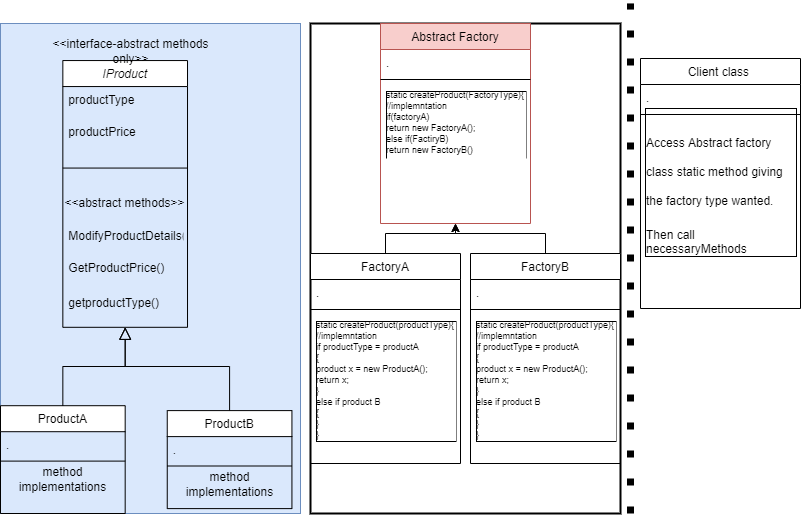

The diagram above was exported from draw.io. Its source (the exported page's mxGraphModel, read from the mxfile embedded in the PNG):
<mxGraphModel dx="868" dy="1562" grid="1" gridSize="10" guides="1" tooltips="1" connect="1" arrows="1" fold="1" page="1" pageScale="1" pageWidth="827" pageHeight="1169" math="0" shadow="0">
  <root>
    <mxCell id="WIyWlLk6GJQsqaUBKTNV-0" />
    <mxCell id="WIyWlLk6GJQsqaUBKTNV-1" parent="WIyWlLk6GJQsqaUBKTNV-0" />
    <mxCell id="T6hqdzjDoLBRL6UgsZ-k-10" value="Client class " style="swimlane;fontStyle=0;align=center;verticalAlign=top;childLayout=stackLayout;horizontal=1;startSize=26;horizontalStack=0;resizeParent=1;resizeLast=0;collapsible=1;marginBottom=0;rounded=0;shadow=0;strokeWidth=1;" vertex="1" parent="WIyWlLk6GJQsqaUBKTNV-1">
      <mxGeometry x="650" y="45" width="160" height="250" as="geometry">
        <mxRectangle x="550" y="140" width="160" height="26" as="alternateBounds" />
      </mxGeometry>
    </mxCell>
    <mxCell id="T6hqdzjDoLBRL6UgsZ-k-11" value="." style="text;align=left;verticalAlign=top;spacingLeft=4;spacingRight=4;overflow=hidden;rotatable=0;points=[[0,0.5],[1,0.5]];portConstraint=eastwest;" vertex="1" parent="T6hqdzjDoLBRL6UgsZ-k-10">
      <mxGeometry y="26" width="160" height="26" as="geometry" />
    </mxCell>
    <mxCell id="T6hqdzjDoLBRL6UgsZ-k-12" value="" style="line;html=1;strokeWidth=1;align=left;verticalAlign=middle;spacingTop=-1;spacingLeft=3;spacingRight=3;rotatable=0;labelPosition=right;points=[];portConstraint=eastwest;" vertex="1" parent="T6hqdzjDoLBRL6UgsZ-k-10">
      <mxGeometry y="52" width="160" height="8" as="geometry" />
    </mxCell>
    <mxCell id="T6hqdzjDoLBRL6UgsZ-k-16" value="&lt;h1&gt;&lt;span style=&quot;font-size: 12px ; font-weight: 400 ; text-align: center&quot;&gt;Access Abstract factory class static method giving the factory type wanted.&lt;/span&gt;&lt;br&gt;&lt;/h1&gt;&lt;div&gt;&lt;span style=&quot;font-size: 12px ; font-weight: 400 ; text-align: center&quot;&gt;Then call necessaryMethods&lt;/span&gt;&lt;/div&gt;" style="text;html=1;strokeColor=none;fillColor=none;spacing=5;spacingTop=-20;whiteSpace=wrap;overflow=hidden;rounded=0;labelBorderColor=default;fontColor=#000000;" vertex="1" parent="T6hqdzjDoLBRL6UgsZ-k-10">
      <mxGeometry y="60" width="160" height="160" as="geometry" />
    </mxCell>
    <mxCell id="T6hqdzjDoLBRL6UgsZ-k-17" value="" style="endArrow=none;dashed=1;html=1;dashPattern=1 3;strokeWidth=7;rounded=0;fontColor=#000000;strokeColor=#000000;" edge="1" parent="WIyWlLk6GJQsqaUBKTNV-1">
      <mxGeometry width="50" height="50" relative="1" as="geometry">
        <mxPoint x="640" y="500" as="sourcePoint" />
        <mxPoint x="640" y="-10" as="targetPoint" />
      </mxGeometry>
    </mxCell>
    <mxCell id="T6hqdzjDoLBRL6UgsZ-k-18" value="" style="group" vertex="1" connectable="0" parent="WIyWlLk6GJQsqaUBKTNV-1">
      <mxGeometry x="10" y="10" width="300" height="490" as="geometry" />
    </mxCell>
    <mxCell id="T6hqdzjDoLBRL6UgsZ-k-9" value="" style="group;fillColor=#dae8fc;strokeColor=#6c8ebf;container=0;" vertex="1" connectable="0" parent="T6hqdzjDoLBRL6UgsZ-k-18">
      <mxGeometry width="300" height="490" as="geometry" />
    </mxCell>
    <mxCell id="zkfFHV4jXpPFQw0GAbJ--6" value="ProductA" style="swimlane;fontStyle=0;align=center;verticalAlign=top;childLayout=stackLayout;horizontal=1;startSize=26;horizontalStack=0;resizeParent=1;resizeLast=0;collapsible=1;marginBottom=0;rounded=0;shadow=0;strokeWidth=1;" parent="T6hqdzjDoLBRL6UgsZ-k-18" vertex="1">
      <mxGeometry y="382.2" width="124.67532467532467" height="107.8" as="geometry">
        <mxRectangle x="130" y="380" width="160" height="26" as="alternateBounds" />
      </mxGeometry>
    </mxCell>
    <mxCell id="zkfFHV4jXpPFQw0GAbJ--7" value="." style="text;align=left;verticalAlign=top;spacingLeft=4;spacingRight=4;overflow=hidden;rotatable=0;points=[[0,0.5],[1,0.5]];portConstraint=eastwest;" parent="zkfFHV4jXpPFQw0GAbJ--6" vertex="1">
      <mxGeometry y="26" width="124.67532467532467" height="25.48" as="geometry" />
    </mxCell>
    <mxCell id="zkfFHV4jXpPFQw0GAbJ--9" value="" style="line;html=1;strokeWidth=1;align=left;verticalAlign=middle;spacingTop=-1;spacingLeft=3;spacingRight=3;rotatable=0;labelPosition=right;points=[];portConstraint=eastwest;" parent="zkfFHV4jXpPFQw0GAbJ--6" vertex="1">
      <mxGeometry y="51.480000000000004" width="124.67532467532467" height="7.84" as="geometry" />
    </mxCell>
    <mxCell id="T6hqdzjDoLBRL6UgsZ-k-3" value="method implementations" style="text;html=1;strokeColor=none;fillColor=none;align=center;verticalAlign=middle;whiteSpace=wrap;rounded=0;" vertex="1" parent="zkfFHV4jXpPFQw0GAbJ--6">
      <mxGeometry y="59.32000000000001" width="124.67532467532467" height="29.4" as="geometry" />
    </mxCell>
    <mxCell id="zkfFHV4jXpPFQw0GAbJ--12" value="" style="endArrow=block;endSize=10;endFill=0;shadow=0;strokeWidth=1;rounded=0;edgeStyle=elbowEdgeStyle;elbow=vertical;entryX=0.5;entryY=1;entryDx=0;entryDy=0;" parent="T6hqdzjDoLBRL6UgsZ-k-18" source="zkfFHV4jXpPFQw0GAbJ--6" target="zkfFHV4jXpPFQw0GAbJ--0" edge="1">
      <mxGeometry width="160" relative="1" as="geometry">
        <mxPoint x="62.33766233766234" y="326.34" as="sourcePoint" />
        <mxPoint x="163.63636363636363" y="362.59999999999997" as="targetPoint" />
        <Array as="points">
          <mxPoint x="62.33766233766234" y="343" />
          <mxPoint x="187.01298701298697" y="372.4" />
          <mxPoint x="109.09090909090907" y="382.2" />
          <mxPoint x="132.46753246753244" y="421.4" />
        </Array>
      </mxGeometry>
    </mxCell>
    <mxCell id="zkfFHV4jXpPFQw0GAbJ--13" value="ProductB" style="swimlane;fontStyle=0;align=center;verticalAlign=top;childLayout=stackLayout;horizontal=1;startSize=26;horizontalStack=0;resizeParent=1;resizeLast=0;collapsible=1;marginBottom=0;rounded=0;shadow=0;strokeWidth=1;" parent="T6hqdzjDoLBRL6UgsZ-k-18" vertex="1">
      <mxGeometry x="166.75324675324674" y="387.09999999999997" width="124.67532467532467" height="98" as="geometry">
        <mxRectangle x="340" y="380" width="170" height="26" as="alternateBounds" />
      </mxGeometry>
    </mxCell>
    <mxCell id="zkfFHV4jXpPFQw0GAbJ--14" value="." style="text;align=left;verticalAlign=top;spacingLeft=4;spacingRight=4;overflow=hidden;rotatable=0;points=[[0,0.5],[1,0.5]];portConstraint=eastwest;" parent="zkfFHV4jXpPFQw0GAbJ--13" vertex="1">
      <mxGeometry y="26" width="124.67532467532467" height="25.48" as="geometry" />
    </mxCell>
    <mxCell id="zkfFHV4jXpPFQw0GAbJ--15" value="" style="line;html=1;strokeWidth=1;align=left;verticalAlign=middle;spacingTop=-1;spacingLeft=3;spacingRight=3;rotatable=0;labelPosition=right;points=[];portConstraint=eastwest;" parent="zkfFHV4jXpPFQw0GAbJ--13" vertex="1">
      <mxGeometry y="51.480000000000004" width="124.67532467532467" height="7.84" as="geometry" />
    </mxCell>
    <mxCell id="T6hqdzjDoLBRL6UgsZ-k-4" value="method implementations" style="text;html=1;strokeColor=none;fillColor=none;align=center;verticalAlign=middle;whiteSpace=wrap;rounded=0;" vertex="1" parent="zkfFHV4jXpPFQw0GAbJ--13">
      <mxGeometry y="59.32000000000001" width="124.67532467532467" height="29.4" as="geometry" />
    </mxCell>
    <mxCell id="zkfFHV4jXpPFQw0GAbJ--16" value="" style="endArrow=block;endSize=10;endFill=0;shadow=0;strokeWidth=1;rounded=0;edgeStyle=elbowEdgeStyle;elbow=vertical;exitX=0.5;exitY=0;exitDx=0;exitDy=0;entryX=0.5;entryY=1;entryDx=0;entryDy=0;" parent="T6hqdzjDoLBRL6UgsZ-k-18" source="zkfFHV4jXpPFQw0GAbJ--13" target="zkfFHV4jXpPFQw0GAbJ--0" edge="1">
      <mxGeometry width="160" relative="1" as="geometry">
        <mxPoint x="221.2987012987013" y="480.2" as="sourcePoint" />
        <mxPoint x="175.32467532467527" y="333.2" as="targetPoint" />
        <Array as="points">
          <mxPoint x="124.67532467532467" y="343" />
          <mxPoint x="163.63636363636363" y="372.4" />
          <mxPoint x="163.63636363636363" y="362.59999999999997" />
          <mxPoint x="187.01298701298697" y="382.2" />
          <mxPoint x="96.62337662337663" y="372.4" />
          <mxPoint x="143.37662337662334" y="392" />
          <mxPoint x="182.33766233766232" y="421.4" />
          <mxPoint x="135.58441558441555" y="392" />
          <mxPoint x="213.50649350649348" y="421.4" />
          <mxPoint x="127.79220779220779" y="392" />
        </Array>
      </mxGeometry>
    </mxCell>
    <mxCell id="T6hqdzjDoLBRL6UgsZ-k-8" value="" style="group" vertex="1" connectable="0" parent="T6hqdzjDoLBRL6UgsZ-k-18">
      <mxGeometry x="62.33766233766234" width="214.28571428571428" height="303.8" as="geometry" />
    </mxCell>
    <mxCell id="zkfFHV4jXpPFQw0GAbJ--0" value="IProduct" style="swimlane;fontStyle=2;align=center;verticalAlign=top;childLayout=stackLayout;horizontal=1;startSize=26;horizontalStack=0;resizeParent=1;resizeLast=0;collapsible=1;marginBottom=0;rounded=0;shadow=0;strokeWidth=1;" parent="T6hqdzjDoLBRL6UgsZ-k-8" vertex="1">
      <mxGeometry y="37.048780487804876" width="124.67532467532467" height="266.7512195121951" as="geometry">
        <mxRectangle x="230" y="140" width="160" height="26" as="alternateBounds" />
      </mxGeometry>
    </mxCell>
    <mxCell id="zkfFHV4jXpPFQw0GAbJ--3" value="productType" style="text;align=left;verticalAlign=top;spacingLeft=4;spacingRight=4;overflow=hidden;rotatable=0;points=[[0,0.5],[1,0.5]];portConstraint=eastwest;rounded=0;shadow=0;html=0;" parent="zkfFHV4jXpPFQw0GAbJ--0" vertex="1">
      <mxGeometry y="26" width="124.67532467532467" height="32.10894308943089" as="geometry" />
    </mxCell>
    <mxCell id="T6hqdzjDoLBRL6UgsZ-k-1" value="productPrice" style="text;align=left;verticalAlign=top;spacingLeft=4;spacingRight=4;overflow=hidden;rotatable=0;points=[[0,0.5],[1,0.5]];portConstraint=eastwest;rounded=0;shadow=0;html=0;" vertex="1" parent="zkfFHV4jXpPFQw0GAbJ--0">
      <mxGeometry y="58.10894308943089" width="124.67532467532467" height="32.10894308943089" as="geometry" />
    </mxCell>
    <mxCell id="zkfFHV4jXpPFQw0GAbJ--4" value="" style="line;html=1;strokeWidth=1;align=left;verticalAlign=middle;spacingTop=-1;spacingLeft=3;spacingRight=3;rotatable=0;labelPosition=right;points=[];portConstraint=eastwest;" parent="zkfFHV4jXpPFQw0GAbJ--0" vertex="1">
      <mxGeometry y="90.21788617886178" width="124.67532467532467" height="34.578861788617886" as="geometry" />
    </mxCell>
    <mxCell id="T6hqdzjDoLBRL6UgsZ-k-2" value="&amp;lt;&amp;lt;abstract methods&amp;gt;&amp;gt;" style="text;html=1;strokeColor=none;fillColor=none;align=center;verticalAlign=middle;whiteSpace=wrap;rounded=0;" vertex="1" parent="zkfFHV4jXpPFQw0GAbJ--0">
      <mxGeometry y="124.79674796747966" width="124.67532467532467" height="37.04878048780487" as="geometry" />
    </mxCell>
    <mxCell id="zkfFHV4jXpPFQw0GAbJ--2" value="ModifyProductDetails()" style="text;align=left;verticalAlign=top;spacingLeft=4;spacingRight=4;overflow=hidden;rotatable=0;points=[[0,0.5],[1,0.5]];portConstraint=eastwest;rounded=0;shadow=0;html=0;" parent="zkfFHV4jXpPFQw0GAbJ--0" vertex="1">
      <mxGeometry y="161.84552845528452" width="124.67532467532467" height="32.10894308943089" as="geometry" />
    </mxCell>
    <mxCell id="zkfFHV4jXpPFQw0GAbJ--5" value="GetProductPrice()" style="text;align=left;verticalAlign=top;spacingLeft=4;spacingRight=4;overflow=hidden;rotatable=0;points=[[0,0.5],[1,0.5]];portConstraint=eastwest;" parent="zkfFHV4jXpPFQw0GAbJ--0" vertex="1">
      <mxGeometry y="193.9544715447154" width="124.67532467532467" height="34.578861788617886" as="geometry" />
    </mxCell>
    <mxCell id="zkfFHV4jXpPFQw0GAbJ--1" value="getproductType()" style="text;align=left;verticalAlign=top;spacingLeft=4;spacingRight=4;overflow=hidden;rotatable=0;points=[[0,0.5],[1,0.5]];portConstraint=eastwest;" parent="zkfFHV4jXpPFQw0GAbJ--0" vertex="1">
      <mxGeometry y="228.5333333333333" width="124.67532467532467" height="32.10894308943089" as="geometry" />
    </mxCell>
    <mxCell id="T6hqdzjDoLBRL6UgsZ-k-0" value="&amp;lt;&amp;lt;interface-abstract methods only&amp;gt;&amp;gt;" style="text;html=1;strokeColor=none;fillColor=none;align=center;verticalAlign=middle;whiteSpace=wrap;rounded=0;" vertex="1" parent="T6hqdzjDoLBRL6UgsZ-k-8">
      <mxGeometry x="-19.482857142857146" y="9.8" width="175.32857142857142" height="37.044" as="geometry" />
    </mxCell>
    <mxCell id="T6hqdzjDoLBRL6UgsZ-k-34" value="" style="group;strokeWidth=2;strokeColor=default;" vertex="1" connectable="0" parent="WIyWlLk6GJQsqaUBKTNV-1">
      <mxGeometry x="320" y="10" width="310" height="490" as="geometry" />
    </mxCell>
    <mxCell id="T6hqdzjDoLBRL6UgsZ-k-23" value="Abstract Factory" style="swimlane;fontStyle=0;align=center;verticalAlign=top;childLayout=stackLayout;horizontal=1;startSize=26;horizontalStack=0;resizeParent=1;resizeLast=0;collapsible=1;marginBottom=0;rounded=0;shadow=0;strokeWidth=1;strokeColor=#b85450;fillColor=#f8cecc;" vertex="1" parent="T6hqdzjDoLBRL6UgsZ-k-34">
      <mxGeometry x="70" width="150" height="200" as="geometry">
        <mxRectangle x="550" y="140" width="160" height="26" as="alternateBounds" />
      </mxGeometry>
    </mxCell>
    <mxCell id="T6hqdzjDoLBRL6UgsZ-k-33" value="" style="group" vertex="1" connectable="0" parent="T6hqdzjDoLBRL6UgsZ-k-23">
      <mxGeometry y="26" width="150" height="104" as="geometry" />
    </mxCell>
    <mxCell id="T6hqdzjDoLBRL6UgsZ-k-24" value="." style="text;align=left;verticalAlign=top;spacingLeft=4;spacingRight=4;overflow=hidden;rotatable=0;points=[[0,0.5],[1,0.5]];portConstraint=eastwest;" vertex="1" parent="T6hqdzjDoLBRL6UgsZ-k-33">
      <mxGeometry width="150" height="26" as="geometry" />
    </mxCell>
    <mxCell id="T6hqdzjDoLBRL6UgsZ-k-25" value="" style="line;html=1;strokeWidth=1;align=left;verticalAlign=middle;spacingTop=-1;spacingLeft=3;spacingRight=3;rotatable=0;labelPosition=right;points=[];portConstraint=eastwest;" vertex="1" parent="T6hqdzjDoLBRL6UgsZ-k-33">
      <mxGeometry y="26" width="150" height="8" as="geometry" />
    </mxCell>
    <mxCell id="T6hqdzjDoLBRL6UgsZ-k-26" value="static createProduct(FactoryType){&#10;//implemntation&#10;if(factoryA)&#10;return new FactoryA();&#10;else if(FactiryB)&#10;return new FactoryB()&#10;&#10;}" style="text;align=left;verticalAlign=top;spacingLeft=4;spacingRight=4;overflow=hidden;rotatable=0;points=[[0,0.5],[1,0.5]];portConstraint=eastwest;labelBorderColor=default;fontSize=9;" vertex="1" parent="T6hqdzjDoLBRL6UgsZ-k-33">
      <mxGeometry y="34" width="150" height="70" as="geometry" />
    </mxCell>
    <mxCell id="T6hqdzjDoLBRL6UgsZ-k-32" value="" style="group;" vertex="1" connectable="0" parent="T6hqdzjDoLBRL6UgsZ-k-34">
      <mxGeometry y="230" width="310" height="260" as="geometry" />
    </mxCell>
    <mxCell id="zkfFHV4jXpPFQw0GAbJ--17" value="FactoryA" style="swimlane;fontStyle=0;align=center;verticalAlign=top;childLayout=stackLayout;horizontal=1;startSize=26;horizontalStack=0;resizeParent=1;resizeLast=0;collapsible=1;marginBottom=0;rounded=0;shadow=0;strokeWidth=1;" parent="T6hqdzjDoLBRL6UgsZ-k-32" vertex="1">
      <mxGeometry width="150" height="210" as="geometry">
        <mxRectangle x="550" y="140" width="160" height="26" as="alternateBounds" />
      </mxGeometry>
    </mxCell>
    <mxCell id="zkfFHV4jXpPFQw0GAbJ--18" value="." style="text;align=left;verticalAlign=top;spacingLeft=4;spacingRight=4;overflow=hidden;rotatable=0;points=[[0,0.5],[1,0.5]];portConstraint=eastwest;" parent="zkfFHV4jXpPFQw0GAbJ--17" vertex="1">
      <mxGeometry y="26" width="150" height="26" as="geometry" />
    </mxCell>
    <mxCell id="zkfFHV4jXpPFQw0GAbJ--23" value="" style="line;html=1;strokeWidth=1;align=left;verticalAlign=middle;spacingTop=-1;spacingLeft=3;spacingRight=3;rotatable=0;labelPosition=right;points=[];portConstraint=eastwest;" parent="zkfFHV4jXpPFQw0GAbJ--17" vertex="1">
      <mxGeometry y="52" width="150" height="8" as="geometry" />
    </mxCell>
    <mxCell id="zkfFHV4jXpPFQw0GAbJ--24" value="static createProduct(productType){&#10;//implemntation&#10;if productType = productA&#10;{&#10;product x = new ProductA();&#10;return x;&#10;}&#10;else if product B&#10;{&#10;}&#10;}" style="text;align=left;verticalAlign=top;spacingLeft=4;spacingRight=4;overflow=hidden;rotatable=0;points=[[0,0.5],[1,0.5]];portConstraint=eastwest;labelBorderColor=default;fontSize=9;" parent="zkfFHV4jXpPFQw0GAbJ--17" vertex="1">
      <mxGeometry y="60" width="150" height="140" as="geometry" />
    </mxCell>
    <mxCell id="T6hqdzjDoLBRL6UgsZ-k-19" value="FactoryB" style="swimlane;fontStyle=0;align=center;verticalAlign=top;childLayout=stackLayout;horizontal=1;startSize=26;horizontalStack=0;resizeParent=1;resizeLast=0;collapsible=1;marginBottom=0;rounded=0;shadow=0;strokeWidth=1;" vertex="1" parent="T6hqdzjDoLBRL6UgsZ-k-32">
      <mxGeometry x="160" width="150" height="210" as="geometry">
        <mxRectangle x="550" y="140" width="160" height="26" as="alternateBounds" />
      </mxGeometry>
    </mxCell>
    <mxCell id="T6hqdzjDoLBRL6UgsZ-k-20" value="." style="text;align=left;verticalAlign=top;spacingLeft=4;spacingRight=4;overflow=hidden;rotatable=0;points=[[0,0.5],[1,0.5]];portConstraint=eastwest;" vertex="1" parent="T6hqdzjDoLBRL6UgsZ-k-19">
      <mxGeometry y="26" width="150" height="26" as="geometry" />
    </mxCell>
    <mxCell id="T6hqdzjDoLBRL6UgsZ-k-21" value="" style="line;html=1;strokeWidth=1;align=left;verticalAlign=middle;spacingTop=-1;spacingLeft=3;spacingRight=3;rotatable=0;labelPosition=right;points=[];portConstraint=eastwest;" vertex="1" parent="T6hqdzjDoLBRL6UgsZ-k-19">
      <mxGeometry y="52" width="150" height="8" as="geometry" />
    </mxCell>
    <mxCell id="T6hqdzjDoLBRL6UgsZ-k-22" value="static createProduct(productType){&#10;//implemntation&#10;if productType = productA&#10;{&#10;product x = new ProductA();&#10;return x;&#10;}&#10;else if product B&#10;{&#10;}&#10;}" style="text;align=left;verticalAlign=top;spacingLeft=4;spacingRight=4;overflow=hidden;rotatable=0;points=[[0,0.5],[1,0.5]];portConstraint=eastwest;labelBorderColor=default;fontSize=9;" vertex="1" parent="T6hqdzjDoLBRL6UgsZ-k-19">
      <mxGeometry y="60" width="150" height="140" as="geometry" />
    </mxCell>
    <mxCell id="T6hqdzjDoLBRL6UgsZ-k-30" style="edgeStyle=orthogonalEdgeStyle;rounded=0;orthogonalLoop=1;jettySize=auto;html=1;exitX=0.5;exitY=0;exitDx=0;exitDy=0;entryX=0.5;entryY=1;entryDx=0;entryDy=0;fontSize=9;fontColor=#FF3333;strokeWidth=1;" edge="1" parent="T6hqdzjDoLBRL6UgsZ-k-34" source="zkfFHV4jXpPFQw0GAbJ--17" target="T6hqdzjDoLBRL6UgsZ-k-23">
      <mxGeometry relative="1" as="geometry" />
    </mxCell>
    <mxCell id="T6hqdzjDoLBRL6UgsZ-k-31" style="edgeStyle=orthogonalEdgeStyle;rounded=0;orthogonalLoop=1;jettySize=auto;html=1;entryX=0.5;entryY=1;entryDx=0;entryDy=0;fontSize=9;fontColor=#FF3333;strokeWidth=1;" edge="1" parent="T6hqdzjDoLBRL6UgsZ-k-34" source="T6hqdzjDoLBRL6UgsZ-k-19" target="T6hqdzjDoLBRL6UgsZ-k-23">
      <mxGeometry relative="1" as="geometry" />
    </mxCell>
  </root>
</mxGraphModel>